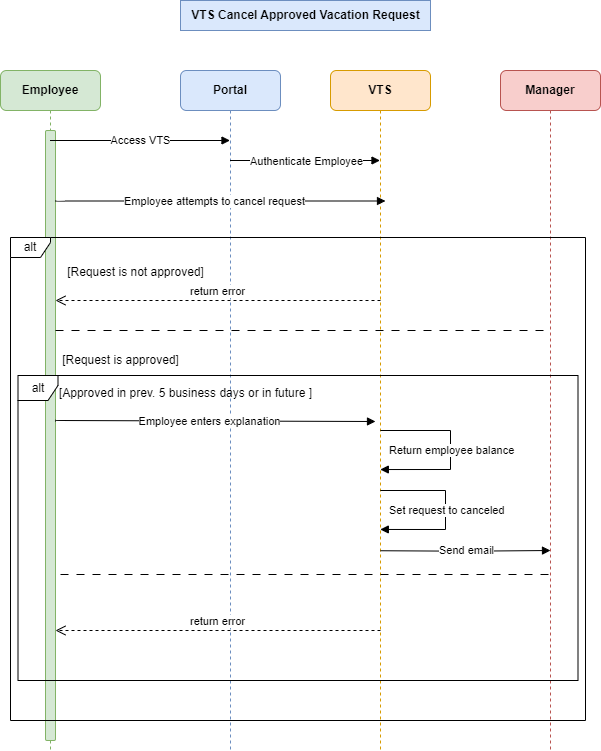

The diagram above was exported from draw.io. Its source (the exported page's mxGraphModel, read from the mxfile embedded in the PNG):
<mxGraphModel dx="1178" dy="798" grid="1" gridSize="10" guides="1" tooltips="1" connect="1" arrows="1" fold="1" page="1" pageScale="1" pageWidth="1100" pageHeight="850" background="#ffffff" math="0" shadow="0">
  <root>
    <mxCell id="0" />
    <mxCell id="1" parent="0" />
    <mxCell id="1RC8K4xp2g_iWwaH2a_o-1" value="&lt;b&gt;Employee&lt;/b&gt;" style="shape=umlLifeline;perimeter=lifelinePerimeter;whiteSpace=wrap;html=1;container=0;dropTarget=0;collapsible=0;recursiveResize=0;outlineConnect=0;portConstraint=eastwest;newEdgeStyle={&quot;edgeStyle&quot;:&quot;elbowEdgeStyle&quot;,&quot;elbow&quot;:&quot;vertical&quot;,&quot;curved&quot;:0,&quot;rounded&quot;:0};labelBackgroundColor=none;rounded=1;fillColor=#d5e8d4;strokeColor=#82b366;gradientColor=none;" parent="1" vertex="1">
      <mxGeometry x="880" y="120" width="100" height="680" as="geometry" />
    </mxCell>
    <mxCell id="1RC8K4xp2g_iWwaH2a_o-2" value="" style="html=1;points=[[0,0,0,0,5],[0,1,0,0,-5],[1,0,0,0,5],[1,1,0,0,-5]];perimeter=orthogonalPerimeter;outlineConnect=0;targetShapes=umlLifeline;portConstraint=eastwest;newEdgeStyle={&quot;curved&quot;:0,&quot;rounded&quot;:0};rounded=1;fillColor=#d5e8d4;strokeColor=#82b366;" parent="1RC8K4xp2g_iWwaH2a_o-1" vertex="1">
      <mxGeometry x="45" y="60" width="10" height="610" as="geometry" />
    </mxCell>
    <mxCell id="1RC8K4xp2g_iWwaH2a_o-3" value="&lt;b&gt;Portal&lt;/b&gt;" style="shape=umlLifeline;perimeter=lifelinePerimeter;whiteSpace=wrap;html=1;container=0;dropTarget=0;collapsible=0;recursiveResize=0;outlineConnect=0;portConstraint=eastwest;newEdgeStyle={&quot;edgeStyle&quot;:&quot;elbowEdgeStyle&quot;,&quot;elbow&quot;:&quot;vertical&quot;,&quot;curved&quot;:0,&quot;rounded&quot;:0};labelBackgroundColor=none;rounded=1;fillColor=#dae8fc;strokeColor=#6c8ebf;" parent="1" vertex="1">
      <mxGeometry x="1060" y="120" width="100" height="680" as="geometry" />
    </mxCell>
    <mxCell id="1RC8K4xp2g_iWwaH2a_o-4" value="&lt;b&gt;VTS Cancel Approved Vacation Request&lt;/b&gt;" style="text;html=1;align=center;verticalAlign=middle;resizable=0;points=[];autosize=1;strokeColor=#6c8ebf;fillColor=#dae8fc;" parent="1" vertex="1">
      <mxGeometry x="1060" y="50" width="250" height="30" as="geometry" />
    </mxCell>
    <mxCell id="1RC8K4xp2g_iWwaH2a_o-5" value="&lt;b&gt;VTS&lt;/b&gt;" style="shape=umlLifeline;perimeter=lifelinePerimeter;whiteSpace=wrap;html=1;container=0;dropTarget=0;collapsible=0;recursiveResize=0;outlineConnect=0;portConstraint=eastwest;newEdgeStyle={&quot;edgeStyle&quot;:&quot;elbowEdgeStyle&quot;,&quot;elbow&quot;:&quot;vertical&quot;,&quot;curved&quot;:0,&quot;rounded&quot;:0};labelBackgroundColor=none;rounded=1;fillColor=#ffe6cc;strokeColor=#d79b00;" parent="1" vertex="1">
      <mxGeometry x="1210" y="120" width="100" height="680" as="geometry" />
    </mxCell>
    <mxCell id="1RC8K4xp2g_iWwaH2a_o-6" value="&lt;b&gt;Manager&lt;/b&gt;" style="shape=umlLifeline;perimeter=lifelinePerimeter;whiteSpace=wrap;html=1;container=0;dropTarget=0;collapsible=0;recursiveResize=0;outlineConnect=0;portConstraint=eastwest;newEdgeStyle={&quot;edgeStyle&quot;:&quot;elbowEdgeStyle&quot;,&quot;elbow&quot;:&quot;vertical&quot;,&quot;curved&quot;:0,&quot;rounded&quot;:0};labelBackgroundColor=none;rounded=1;fillColor=#f8cecc;strokeColor=#b85450;" parent="1" vertex="1">
      <mxGeometry x="1380" y="120" width="100" height="680" as="geometry" />
    </mxCell>
    <mxCell id="1RC8K4xp2g_iWwaH2a_o-7" value="" style="endArrow=block;endFill=1;html=1;edgeStyle=orthogonalEdgeStyle;align=left;verticalAlign=top;rounded=1;" parent="1" source="1RC8K4xp2g_iWwaH2a_o-1" target="1RC8K4xp2g_iWwaH2a_o-3" edge="1">
      <mxGeometry x="-1" relative="1" as="geometry">
        <mxPoint x="1020" y="280" as="sourcePoint" />
        <mxPoint x="1180" y="280" as="targetPoint" />
        <Array as="points">
          <mxPoint x="1010" y="190" />
          <mxPoint x="1010" y="190" />
        </Array>
      </mxGeometry>
    </mxCell>
    <mxCell id="1RC8K4xp2g_iWwaH2a_o-8" value="Access VTS" style="edgeLabel;html=1;align=center;verticalAlign=middle;resizable=0;points=[];rounded=1;" parent="1RC8K4xp2g_iWwaH2a_o-7" vertex="1" connectable="0">
      <mxGeometry x="0.0009" y="1" relative="1" as="geometry">
        <mxPoint as="offset" />
      </mxGeometry>
    </mxCell>
    <mxCell id="1RC8K4xp2g_iWwaH2a_o-9" value="" style="endArrow=block;endFill=1;html=1;edgeStyle=orthogonalEdgeStyle;align=left;verticalAlign=top;rounded=1;" parent="1" source="1RC8K4xp2g_iWwaH2a_o-3" target="1RC8K4xp2g_iWwaH2a_o-5" edge="1">
      <mxGeometry x="-1" relative="1" as="geometry">
        <mxPoint x="1120" y="230" as="sourcePoint" />
        <mxPoint x="1280" y="230" as="targetPoint" />
        <Array as="points">
          <mxPoint x="1190" y="210" />
          <mxPoint x="1190" y="210" />
        </Array>
      </mxGeometry>
    </mxCell>
    <mxCell id="1RC8K4xp2g_iWwaH2a_o-10" value="Authenticate Employee" style="edgeLabel;html=1;align=center;verticalAlign=middle;resizable=0;points=[];rounded=1;" parent="1RC8K4xp2g_iWwaH2a_o-9" vertex="1" connectable="0">
      <mxGeometry x="0.0122" relative="1" as="geometry">
        <mxPoint as="offset" />
      </mxGeometry>
    </mxCell>
    <mxCell id="1RC8K4xp2g_iWwaH2a_o-11" value="" style="endArrow=block;endFill=1;html=1;edgeStyle=orthogonalEdgeStyle;align=left;verticalAlign=top;rounded=1;" parent="1" edge="1">
      <mxGeometry x="-1" relative="1" as="geometry">
        <mxPoint x="935" y="249.5" as="sourcePoint" />
        <mxPoint x="1265" y="250.5" as="targetPoint" />
        <Array as="points">
          <mxPoint x="935" y="250.5" />
        </Array>
      </mxGeometry>
    </mxCell>
    <mxCell id="1RC8K4xp2g_iWwaH2a_o-12" value="Employee attempts to cancel request" style="edgeLabel;html=1;align=center;verticalAlign=middle;resizable=0;points=[];" parent="1RC8K4xp2g_iWwaH2a_o-11" vertex="1" connectable="0">
      <mxGeometry x="-0.0393" y="1" relative="1" as="geometry">
        <mxPoint y="1" as="offset" />
      </mxGeometry>
    </mxCell>
    <mxCell id="1RC8K4xp2g_iWwaH2a_o-13" value="alt" style="shape=umlFrame;whiteSpace=wrap;html=1;pointerEvents=0;rounded=1;width=40;height=20;" parent="1" vertex="1">
      <mxGeometry x="890" y="287" width="575" height="483" as="geometry" />
    </mxCell>
    <mxCell id="1RC8K4xp2g_iWwaH2a_o-14" value="" style="line;strokeWidth=1;fillColor=none;align=left;verticalAlign=middle;spacingTop=-1;spacingLeft=3;spacingRight=3;rotatable=0;labelPosition=right;points=[];portConstraint=eastwest;strokeColor=inherit;rounded=1;dashed=1;dashPattern=8 8;" parent="1" vertex="1">
      <mxGeometry x="935" y="376" width="490" height="8" as="geometry" />
    </mxCell>
    <mxCell id="1RC8K4xp2g_iWwaH2a_o-15" value="[Request is not approved]" style="text;html=1;align=center;verticalAlign=middle;resizable=0;points=[];autosize=1;strokeColor=none;fillColor=none;" parent="1" vertex="1">
      <mxGeometry x="935" y="307" width="160" height="30" as="geometry" />
    </mxCell>
    <mxCell id="1RC8K4xp2g_iWwaH2a_o-16" value="" style="endArrow=block;endFill=1;html=1;edgeStyle=orthogonalEdgeStyle;align=left;verticalAlign=top;rounded=1;entryX=0.5;entryY=0.229;entryDx=0;entryDy=0;entryPerimeter=0;" parent="1" edge="1">
      <mxGeometry x="-1" relative="1" as="geometry">
        <mxPoint x="1260" y="600.24" as="sourcePoint" />
        <mxPoint x="1430" y="600" as="targetPoint" />
        <Array as="points" />
      </mxGeometry>
    </mxCell>
    <mxCell id="1RC8K4xp2g_iWwaH2a_o-17" value="Send email" style="edgeLabel;html=1;align=center;verticalAlign=middle;resizable=0;points=[];rounded=1;" parent="1RC8K4xp2g_iWwaH2a_o-16" vertex="1" connectable="0">
      <mxGeometry x="0.0009" y="1" relative="1" as="geometry">
        <mxPoint as="offset" />
      </mxGeometry>
    </mxCell>
    <mxCell id="1RC8K4xp2g_iWwaH2a_o-18" value="return error" style="html=1;verticalAlign=bottom;endArrow=open;dashed=1;endSize=8;curved=0;rounded=0;" parent="1" edge="1">
      <mxGeometry relative="1" as="geometry">
        <mxPoint x="1260" y="350" as="sourcePoint" />
        <mxPoint x="934.9999999999998" y="350.0000000000001" as="targetPoint" />
      </mxGeometry>
    </mxCell>
    <mxCell id="1RC8K4xp2g_iWwaH2a_o-19" value="[Request is approved]" style="text;html=1;align=center;verticalAlign=middle;resizable=0;points=[];autosize=1;strokeColor=none;fillColor=none;" parent="1" vertex="1">
      <mxGeometry x="930" y="395" width="140" height="30" as="geometry" />
    </mxCell>
    <mxCell id="1RC8K4xp2g_iWwaH2a_o-20" value="alt" style="shape=umlFrame;whiteSpace=wrap;html=1;pointerEvents=0;width=40;height=25;" parent="1" vertex="1">
      <mxGeometry x="897.5" y="425" width="560" height="305" as="geometry" />
    </mxCell>
    <mxCell id="1RC8K4xp2g_iWwaH2a_o-21" value="" style="line;strokeWidth=1;fillColor=none;align=left;verticalAlign=middle;spacingTop=-1;spacingLeft=3;spacingRight=3;rotatable=0;labelPosition=right;points=[];portConstraint=eastwest;strokeColor=inherit;rounded=1;dashed=1;dashPattern=8 8;" parent="1" vertex="1">
      <mxGeometry x="940" y="620" width="490" height="8" as="geometry" />
    </mxCell>
    <mxCell id="1RC8K4xp2g_iWwaH2a_o-22" value="Set request to canceled" style="html=1;align=left;spacingLeft=2;endArrow=block;rounded=0;edgeStyle=orthogonalEdgeStyle;curved=0;rounded=0;" parent="1" edge="1">
      <mxGeometry x="0.9367" y="-19" relative="1" as="geometry">
        <mxPoint x="1259.810344827586" y="540.0044827586207" as="sourcePoint" />
        <Array as="points">
          <mxPoint x="1325" y="539.97" />
          <mxPoint x="1325" y="578.97" />
        </Array>
        <mxPoint x="1259.810344827586" y="578.97" as="targetPoint" />
        <mxPoint as="offset" />
      </mxGeometry>
    </mxCell>
    <mxCell id="1RC8K4xp2g_iWwaH2a_o-23" value="[Approved in prev. 5 business days or in future ]" style="text;html=1;align=center;verticalAlign=middle;resizable=0;points=[];autosize=1;strokeColor=none;fillColor=none;" parent="1" vertex="1">
      <mxGeometry x="925" y="428" width="280" height="30" as="geometry" />
    </mxCell>
    <mxCell id="1RC8K4xp2g_iWwaH2a_o-24" value="" style="endArrow=block;endFill=1;html=1;edgeStyle=orthogonalEdgeStyle;align=left;verticalAlign=top;rounded=1;" parent="1" edge="1">
      <mxGeometry x="-1" relative="1" as="geometry">
        <mxPoint x="935" y="471" as="sourcePoint" />
        <mxPoint x="1255" y="471" as="targetPoint" />
        <Array as="points">
          <mxPoint x="935" y="470" />
        </Array>
      </mxGeometry>
    </mxCell>
    <mxCell id="1RC8K4xp2g_iWwaH2a_o-25" value="Employee enters explanation" style="edgeLabel;html=1;align=center;verticalAlign=middle;resizable=0;points=[];" parent="1RC8K4xp2g_iWwaH2a_o-24" vertex="1" connectable="0">
      <mxGeometry x="-0.0393" y="1" relative="1" as="geometry">
        <mxPoint y="1" as="offset" />
      </mxGeometry>
    </mxCell>
    <mxCell id="1RC8K4xp2g_iWwaH2a_o-26" value="Return employee balance" style="html=1;align=left;spacingLeft=2;endArrow=block;rounded=0;edgeStyle=orthogonalEdgeStyle;curved=0;rounded=0;" parent="1" edge="1">
      <mxGeometry x="0.9367" y="-19" relative="1" as="geometry">
        <mxPoint x="1259.810344827586" y="480" as="sourcePoint" />
        <Array as="points">
          <mxPoint x="1330" y="480" />
          <mxPoint x="1330" y="519" />
        </Array>
        <mxPoint x="1259.810344827586" y="519.0344827586207" as="targetPoint" />
        <mxPoint as="offset" />
      </mxGeometry>
    </mxCell>
    <mxCell id="1RC8K4xp2g_iWwaH2a_o-27" value="return error" style="html=1;verticalAlign=bottom;endArrow=open;dashed=1;endSize=8;curved=0;rounded=0;" parent="1" edge="1">
      <mxGeometry relative="1" as="geometry">
        <mxPoint x="1260" y="680" as="sourcePoint" />
        <mxPoint x="934.9999999999998" y="680.0000000000001" as="targetPoint" />
      </mxGeometry>
    </mxCell>
  </root>
</mxGraphModel>